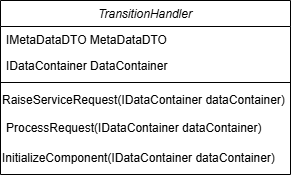

The diagram above was exported from draw.io. Its source (the exported page's mxGraphModel, read from the mxfile embedded in the PNG):
<mxGraphModel dx="1174" dy="713" grid="1" gridSize="10" guides="1" tooltips="1" connect="1" arrows="1" fold="1" page="1" pageScale="1" pageWidth="827" pageHeight="1169" math="0" shadow="0">
  <root>
    <mxCell id="WIyWlLk6GJQsqaUBKTNV-0" />
    <mxCell id="WIyWlLk6GJQsqaUBKTNV-1" parent="WIyWlLk6GJQsqaUBKTNV-0" />
    <mxCell id="zkfFHV4jXpPFQw0GAbJ--0" parent="WIyWlLk6GJQsqaUBKTNV-1" style="swimlane;fontStyle=2;align=center;verticalAlign=top;childLayout=stackLayout;horizontal=1;startSize=26;horizontalStack=0;resizeParent=1;resizeLast=0;collapsible=1;marginBottom=0;rounded=0;shadow=0;strokeWidth=1;" value="TransitionHandler" vertex="1">
      <mxGeometry height="174" width="290" x="220" y="120" as="geometry">
        <mxRectangle height="26" width="160" x="230" y="140" as="alternateBounds" />
      </mxGeometry>
    </mxCell>
    <mxCell id="zkfFHV4jXpPFQw0GAbJ--1" parent="zkfFHV4jXpPFQw0GAbJ--0" style="text;align=left;verticalAlign=top;spacingLeft=4;spacingRight=4;overflow=hidden;rotatable=0;points=[[0,0.5],[1,0.5]];portConstraint=eastwest;" value="IMetaDataDTO MetaDataDTO" vertex="1">
      <mxGeometry height="26" width="290" y="26" as="geometry" />
    </mxCell>
    <mxCell id="zkfFHV4jXpPFQw0GAbJ--2" parent="zkfFHV4jXpPFQw0GAbJ--0" style="text;align=left;verticalAlign=top;spacingLeft=4;spacingRight=4;overflow=hidden;rotatable=0;points=[[0,0.5],[1,0.5]];portConstraint=eastwest;rounded=0;shadow=0;html=0;" value="IDataContainer DataContainer" vertex="1">
      <mxGeometry height="26" width="290" y="52" as="geometry" />
    </mxCell>
    <mxCell id="zkfFHV4jXpPFQw0GAbJ--4" parent="zkfFHV4jXpPFQw0GAbJ--0" style="line;html=1;strokeWidth=1;align=left;verticalAlign=middle;spacingTop=-1;spacingLeft=3;spacingRight=3;rotatable=0;labelPosition=right;points=[];portConstraint=eastwest;" value="" vertex="1">
      <mxGeometry height="8" width="290" y="78" as="geometry" />
    </mxCell>
    <mxCell id="Pv7byKD1-OPo8nN0iskT-0" parent="zkfFHV4jXpPFQw0GAbJ--0" style="text;whiteSpace=wrap;" value="RaiseServiceRequest(IDataContainer dataContainer)" vertex="1">
      <mxGeometry height="28" width="290" y="86" as="geometry" />
    </mxCell>
    <mxCell id="zkfFHV4jXpPFQw0GAbJ--5" parent="zkfFHV4jXpPFQw0GAbJ--0" style="text;align=left;verticalAlign=top;spacingLeft=4;spacingRight=4;overflow=hidden;rotatable=0;points=[[0,0.5],[1,0.5]];portConstraint=eastwest;" value="ProcessRequest(IDataContainer dataContainer)" vertex="1">
      <mxGeometry height="30" width="290" y="114" as="geometry" />
    </mxCell>
    <mxCell id="Pv7byKD1-OPo8nN0iskT-1" parent="zkfFHV4jXpPFQw0GAbJ--0" style="text;whiteSpace=wrap;" value="InitializeComponent(IDataContainer dataContainer)" vertex="1">
      <mxGeometry height="30" width="290" y="144" as="geometry" />
    </mxCell>
  </root>
</mxGraphModel>